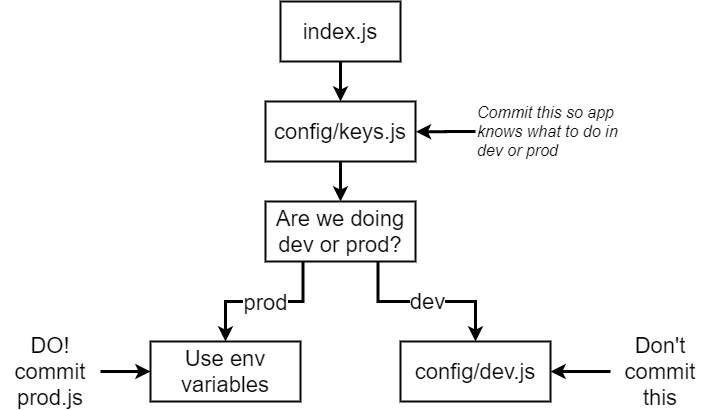

The diagram above was exported from draw.io. Its source (the exported page's mxGraphModel, read from the mxfile embedded in the PNG):
<mxGraphModel dx="1038" dy="548" grid="1" gridSize="10" guides="1" tooltips="1" connect="1" arrows="1" fold="1" page="1" pageScale="1" pageWidth="1100" pageHeight="850" background="#ffffff" math="0" shadow="0">
  <root>
    <mxCell id="0" />
    <mxCell id="1" parent="0" />
    <mxCell id="4" style="edgeStyle=orthogonalEdgeStyle;rounded=0;html=1;exitX=0.5;exitY=1;entryX=0.5;entryY=0;startArrow=none;startFill=0;endArrow=classic;endFill=1;jettySize=auto;orthogonalLoop=1;strokeColor=#000000;strokeWidth=3;fontSize=22;fontColor=#050505;" parent="1" source="2" target="3" edge="1">
      <mxGeometry relative="1" as="geometry" />
    </mxCell>
    <mxCell id="2" value="index.js" style="rounded=0;whiteSpace=wrap;html=1;shadow=0;labelBackgroundColor=none;strokeColor=#080808;strokeWidth=2;fillColor=#ffffff;fontSize=22;fontColor=#050505;align=center;" parent="1" vertex="1">
      <mxGeometry x="450" y="110" width="120" height="60" as="geometry" />
    </mxCell>
    <mxCell id="10" style="edgeStyle=orthogonalEdgeStyle;rounded=0;html=1;exitX=0.5;exitY=1;entryX=0.5;entryY=0;startArrow=none;startFill=0;endArrow=classic;endFill=1;jettySize=auto;orthogonalLoop=1;strokeColor=#000000;strokeWidth=3;fontSize=22;fontColor=#050505;" parent="1" source="3" target="9" edge="1">
      <mxGeometry relative="1" as="geometry" />
    </mxCell>
    <mxCell id="3" value="config/keys.js" style="rounded=0;whiteSpace=wrap;html=1;shadow=0;labelBackgroundColor=none;strokeColor=#080808;strokeWidth=2;fillColor=#ffffff;fontSize=22;fontColor=#050505;align=center;" parent="1" vertex="1">
      <mxGeometry x="435" y="210" width="150" height="60" as="geometry" />
    </mxCell>
    <mxCell id="5" value="config/dev.js" style="rounded=0;whiteSpace=wrap;html=1;shadow=0;labelBackgroundColor=none;strokeColor=#080808;strokeWidth=2;fillColor=#ffffff;fontSize=22;fontColor=#050505;align=center;" parent="1" vertex="1">
      <mxGeometry x="570" y="450" width="150" height="60" as="geometry" />
    </mxCell>
    <mxCell id="8" style="edgeStyle=orthogonalEdgeStyle;rounded=0;html=1;exitX=0;exitY=0.5;entryX=1;entryY=0.5;startArrow=none;startFill=0;endArrow=classic;endFill=1;jettySize=auto;orthogonalLoop=1;strokeColor=#000000;strokeWidth=3;fontSize=22;fontColor=#050505;" parent="1" source="7" target="5" edge="1">
      <mxGeometry relative="1" as="geometry" />
    </mxCell>
    <mxCell id="7" value="Don't commit this" style="text;html=1;strokeColor=none;fillColor=none;align=center;verticalAlign=middle;whiteSpace=wrap;rounded=0;shadow=0;labelBackgroundColor=none;fontSize=22;fontColor=#050505;" parent="1" vertex="1">
      <mxGeometry x="780" y="470" width="100" height="20" as="geometry" />
    </mxCell>
    <mxCell id="11" value="dev" style="edgeStyle=orthogonalEdgeStyle;rounded=0;html=1;exitX=0.75;exitY=1;entryX=0.5;entryY=0;startArrow=none;startFill=0;endArrow=classic;endFill=1;jettySize=auto;orthogonalLoop=1;strokeColor=#000000;strokeWidth=3;fontSize=22;fontColor=#050505;" parent="1" source="9" target="5" edge="1">
      <mxGeometry relative="1" as="geometry" />
    </mxCell>
    <mxCell id="14" style="edgeStyle=orthogonalEdgeStyle;rounded=0;html=1;exitX=0.25;exitY=1;entryX=0.5;entryY=0;startArrow=none;startFill=0;endArrow=classic;endFill=1;jettySize=auto;orthogonalLoop=1;strokeColor=#000000;strokeWidth=3;fontSize=22;fontColor=#050505;" parent="1" source="9" target="12" edge="1">
      <mxGeometry relative="1" as="geometry" />
    </mxCell>
    <mxCell id="15" value="prod" style="text;html=1;resizable=0;points=[];align=center;verticalAlign=middle;labelBackgroundColor=#ffffff;fontSize=22;fontColor=#050505;" parent="14" vertex="1" connectable="0">
      <mxGeometry x="-0.4924" y="-23" relative="1" as="geometry">
        <mxPoint x="-38" y="23" as="offset" />
      </mxGeometry>
    </mxCell>
    <mxCell id="9" value="Are we doing dev or prod?" style="rounded=0;whiteSpace=wrap;html=1;shadow=0;labelBackgroundColor=none;strokeColor=#080808;strokeWidth=2;fillColor=#ffffff;fontSize=22;fontColor=#050505;align=center;" parent="1" vertex="1">
      <mxGeometry x="435" y="310" width="150" height="60" as="geometry" />
    </mxCell>
    <mxCell id="12" value="Use env variables" style="rounded=0;whiteSpace=wrap;html=1;shadow=0;labelBackgroundColor=none;strokeColor=#080808;strokeWidth=2;fillColor=#ffffff;fontSize=22;fontColor=#050505;align=center;" parent="1" vertex="1">
      <mxGeometry x="320" y="450" width="150" height="60" as="geometry" />
    </mxCell>
    <mxCell id="16" style="edgeStyle=orthogonalEdgeStyle;rounded=0;html=1;exitX=0;exitY=0.5;entryX=1;entryY=0.5;startArrow=none;startFill=0;endArrow=classic;endFill=1;jettySize=auto;orthogonalLoop=1;strokeColor=#000000;strokeWidth=3;fontSize=22;fontColor=#050505;" parent="1" source="17" edge="1">
      <mxGeometry relative="1" as="geometry">
        <mxPoint x="585.4000000000001" y="240.20000000000005" as="targetPoint" />
      </mxGeometry>
    </mxCell>
    <mxCell id="17" value="Commit this so app knows what to do in dev or prod" style="text;html=1;strokeColor=none;fillColor=none;align=left;verticalAlign=middle;whiteSpace=wrap;rounded=0;shadow=0;labelBackgroundColor=none;fontSize=16;fontColor=#050505;fontStyle=2" parent="1" vertex="1">
      <mxGeometry x="645" y="230" width="165" height="20" as="geometry" />
    </mxCell>
    <mxCell id="21" style="edgeStyle=orthogonalEdgeStyle;rounded=0;html=1;exitX=1;exitY=0.5;entryX=0;entryY=0.5;startArrow=none;startFill=0;endArrow=classic;endFill=1;jettySize=auto;orthogonalLoop=1;strokeColor=#000000;strokeWidth=3;fontSize=16;fontColor=#000000;" parent="1" source="20" target="12" edge="1">
      <mxGeometry relative="1" as="geometry" />
    </mxCell>
    <mxCell id="20" value="DO! commit prod.js" style="text;html=1;strokeColor=none;fillColor=none;align=center;verticalAlign=middle;whiteSpace=wrap;rounded=0;shadow=0;labelBackgroundColor=none;fontSize=22;fontColor=#050505;" parent="1" vertex="1">
      <mxGeometry x="170" y="470" width="100" height="20" as="geometry" />
    </mxCell>
  </root>
</mxGraphModel>